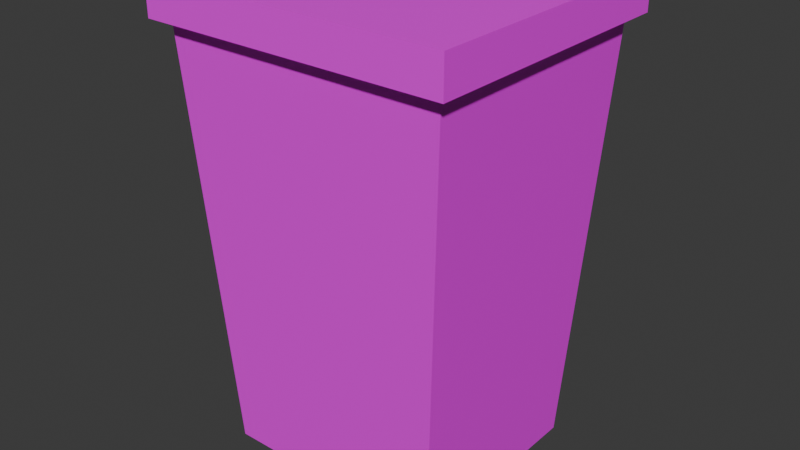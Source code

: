 # Source: bucked.blend  (saved by Blender 5.2.45; exported with 4.5.12 LTS)
import bpy
from mathutils import Matrix  # noqa: F401  (used for matrix-valued properties, if any)

bpy.ops.wm.read_factory_settings(use_empty=True)
scene = bpy.context.scene
scene.name = 'Scene'

# ---- collections
col_collection = bpy.data.collections.new('Collection'); scene.collection.children.link(col_collection)

# ---- images (referenced by path relative to the original .blend; pixels are not part of the script)
import os
ASSET_DIR = os.environ.get("B2B_ASSET_DIR", "")  # directory of the original .blend (textures are referenced by path, not embedded)
HERE = os.path.dirname(os.path.abspath(__file__))  # packed textures are extracted next to this script under _unpacked/

def load_image(name, relpath, width, height, colorspace="sRGB"):
    """Load a texture the original file referenced (path relative to the .blend, or extracted next to this script)."""
    p = next((c for c in (os.path.join(HERE, relpath), os.path.join(ASSET_DIR, relpath)) if relpath and os.path.exists(c)), "")
    if p:
        img = bpy.data.images.load(p, check_existing=True)
        img.name = name
    else:  # same state as the original file: an image datablock whose file is absent (Cycles renders it pink)
        img = bpy.data.images.new(name, width, height)
        img.source = "FILE"
        img.filepath = "//" + (relpath or name)
    img.colorspace_settings.name = colorspace
    return img
img_plastick_yellow_jpg = load_image('plastick_yellow.jpg', 'plastick_yellow.jpg', 1024, 1024, 'sRGB')
img_plastick_red_jpg = load_image('plastick_red.jpg', 'plastick_red.jpg', 1024, 1024, 'sRGB')

# ---- materials (node trees are filled in below, after node groups)
mat_001 = bpy.data.materials.new('Материал.001')
mat_x = bpy.data.materials.new('Материал')

# ---- material node trees
mat_001.use_nodes = True; mat_001.node_tree.nodes.clear()
_N = mat_001.node_tree.nodes; _L = mat_001.node_tree.links
n0 = _N.new('ShaderNodeBsdfPrincipled'); n0.name = 'Принципиальный BSDF'; n0.location = (-200, 100)
n0.inputs[10].default_value = 0.005
n1 = _N.new('ShaderNodeOutputMaterial'); n1.name = 'Вывод материала'; n1.location = (200, 100)
n2 = _N.new('ShaderNodeTexImage'); n2.name = 'Текстура изображения'; n2.location = (-480, 60)
n2.image = img_plastick_yellow_jpg
n3 = _N.new('ShaderNodeMapping'); n3.name = 'Отображение'; n3.location = (-660, 60)
n3.inputs[1].default_value = (-0.5, 0.0, 0.0)
n3.inputs[3].default_value = (4.0, 4.0, 1.0)
n4 = _N.new('ShaderNodeTexCoord'); n4.name = 'Текстурные координаты'; n4.location = (-840, 60)
_L.new(n0.outputs[0], n1.inputs[0])
_L.new(n2.outputs[0], n0.inputs[0])
_L.new(n3.outputs[0], n2.inputs[0])
_L.new(n4.outputs[2], n3.inputs[0])
n1.is_active_output = True
mat_x.use_nodes = True; mat_x.node_tree.nodes.clear()
_N = mat_x.node_tree.nodes; _L = mat_x.node_tree.links
n0 = _N.new('ShaderNodeBsdfPrincipled'); n0.name = 'Принципиальный BSDF'; n0.location = (-200, 100)
n0.inputs[10].default_value = 0.005
n1 = _N.new('ShaderNodeOutputMaterial'); n1.name = 'Вывод материала'; n1.location = (200, 100)
n2 = _N.new('ShaderNodeTexImage'); n2.name = 'Текстура изображения'; n2.location = (-480, 60)
n2.image = img_plastick_red_jpg
n3 = _N.new('ShaderNodeMapping'); n3.name = 'Отображение'; n3.location = (-660, 60)
n3.inputs[1].default_value = (0.0, 1.0, 0.0)
n3.inputs[3].default_value = (4.0, 4.0, 1.0)
n4 = _N.new('ShaderNodeTexCoord'); n4.name = 'Текстурные координаты'; n4.location = (-840, 60)
_L.new(n0.outputs[0], n1.inputs[0])
_L.new(n2.outputs[0], n0.inputs[0])
_L.new(n3.outputs[0], n2.inputs[0])
_L.new(n4.outputs[2], n3.inputs[0])
n1.is_active_output = True

# ---- world
world_world = bpy.data.worlds.new('World'); scene.world = world_world
world_world.use_nodes = True; world_world.node_tree.nodes.clear()
_N = world_world.node_tree.nodes; _L = world_world.node_tree.links
n0 = _N.new('ShaderNodeOutputWorld'); n0.name = 'World Output'; n0.location = (200, 100)
n1 = _N.new('ShaderNodeBackground'); n1.name = 'Background'; n1.location = (-200, 100)
n1.inputs[0].default_value = (0.05088, 0.05088, 0.05088, 1.0)
_L.new(n1.outputs[0], n0.inputs[0])
n0.is_active_output = True
world_world.color = (0.05088, 0.05088, 0.05088)
world_world.sun_shadow_jitter_overblur = 0.0

# ---- meshes
me_x = bpy.data.meshes.new('Куб')
me_x.from_pydata([(-1.0, -1.0, -1.0), (-1.218, -1.218, 1.0), (-1.0, 1.0, -1.0), (-1.218, 1.218, 1.0), (1.0, -1.0, -1.0), (1.218, -1.218, 1.0), (1.0, 1.0, -1.0), (1.218, 1.218, 1.0)], [], [(0, 1, 3, 2), (2, 3, 7, 6), (6, 7, 5, 4), (4, 5, 1, 0), (2, 6, 4, 0), (7, 3, 1, 5)])
_uv = me_x.uv_layers.new(name='UVКарта')
_uv.uv.foreach_set('vector', [0.375, 0.0, 0.625, 0.0, 0.625, 0.25, 0.375, 0.25, 0.375, 0.25, 0.625, 0.25, 0.625, 0.5, 0.375, 0.5, 0.375, 0.5, 0.625, 0.5, 0.625, 0.75, 0.375, 0.75, 0.375, 0.75, 0.625, 0.75, 0.625, 1.0, 0.375, 1.0, 0.125, 0.5, 0.375, 0.5, 0.375, 0.75, 0.125, 0.75, 0.625, 0.5, 0.875, 0.5, 0.875, 0.75, 0.625, 0.75])
me_x.materials.append(mat_001)
me_x.update()
me_001 = bpy.data.meshes.new('Куб.001')
me_001.from_pydata([(-1.0, -1.0, -1.0), (-1.0, -1.0, 1.0), (-1.0, 1.0, -1.0), (-1.0, 1.0, 1.0), (1.0, -1.0, -1.0), (1.0, -1.0, 1.0), (1.0, 1.0, -1.0), (1.0, 1.0, 1.0)], [], [(0, 1, 3, 2), (2, 3, 7, 6), (6, 7, 5, 4), (4, 5, 1, 0), (2, 6, 4, 0), (7, 3, 1, 5)])
_uv = me_001.uv_layers.new(name='UVКарта')
_uv.uv.foreach_set('vector', [0.375, 0.0, 0.625, 0.0, 0.625, 0.25, 0.375, 0.25, 0.375, 0.25, 0.625, 0.25, 0.625, 0.5, 0.375, 0.5, 0.375, 0.5, 0.625, 0.5, 0.625, 0.75, 0.375, 0.75, 0.375, 0.75, 0.625, 0.75, 0.625, 1.0, 0.375, 1.0, 0.125, 0.5, 0.375, 0.5, 0.375, 0.75, 0.125, 0.75, 0.625, 0.5, 0.875, 0.5, 0.875, 0.75, 0.625, 0.75])
me_001.materials.append(mat_x)
me_001.update()

# ---- objects
ob_x = bpy.data.objects.new('Куб', me_x)
ob_001 = bpy.data.objects.new('Куб.001', me_001)

# ---- transforms, parenting, visibility, modifiers, constraints
ob_x.location = (-6.572, 13.84, 14.86)
ob_x.scale = (7.623, 6.78, 14.11)
ob_001.location = (-6.558, 13.82, 30.12)
ob_001.scale = (10.11, 9.163, 1.211)

# ---- collection membership
col_collection.objects.link(ob_x)
col_collection.objects.link(ob_001)

# ---- scene / render settings (as saved in the file)
scene.frame_start = 1; scene.frame_end = 250; scene.frame_set(1)
scene.render.engine = 'BLENDER_EEVEE_NEXT'
scene.render.bake_bias = 0.0
scene.render.bake_samples = 0
scene.render.compositor_device = 'GPU'
scene.eevee.use_volume_custom_range = False
scene.eevee.fast_gi_thickness_near = 0.1
scene.eevee.fast_gi_thickness_far = 0.0
scene.eevee.ray_tracing_options.screen_trace_thickness = 0.1
bpy.context.view_layer.update()

# ---- added for rendering (the .blend has no active camera and no usable light): camera, sun
cam_auto = bpy.data.cameras.new('AutoCamera')
cam_auto.lens = 50.0
cam_auto.sensor_width = 36.0
cam_auto.clip_end = 1000.0
ob_auto_camera = bpy.data.objects.new('AutoCamera', cam_auto)
scene.collection.objects.link(ob_auto_camera)
ob_auto_camera.location = (31.364, -31.6881, 46.3805)
ob_auto_camera.rotation_euler = (1.09748, -7.21219e-08, 0.694738)
scene.camera = ob_auto_camera
light_auto_sun = bpy.data.lights.new('AutoSun', 'SUN')
light_auto_sun.energy = 3.0
light_auto_sun.angle = 0.0523599
ob_auto_sun = bpy.data.objects.new('AutoSun', light_auto_sun)
scene.collection.objects.link(ob_auto_sun)
ob_auto_sun.rotation_euler = (0.872665, 0.174533, 0.523599)
bpy.context.view_layer.update()
